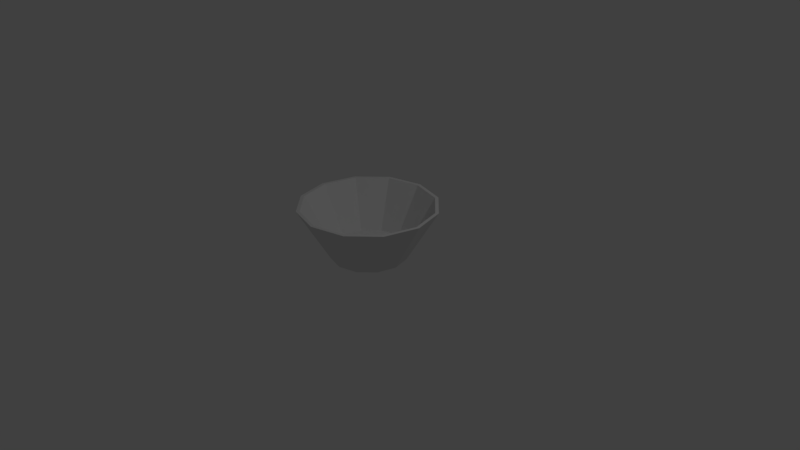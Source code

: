 # Source: round_bowl.blend  (saved by Blender 2.79.0; exported with 4.5.12 LTS)
import bpy
from mathutils import Matrix  # noqa: F401  (used for matrix-valued properties, if any)

bpy.ops.wm.read_factory_settings(use_empty=True)
scene = bpy.context.scene
scene.name = 'Scene'

# ---- collections
col_collection_1 = bpy.data.collections.new('Collection 1'); scene.collection.children.link(col_collection_1)

# ---- world
world_world = bpy.data.worlds.new('World'); scene.world = world_world
world_world.color = (0.05088, 0.05088, 0.05088)
world_world.use_sun_shadow = False
world_world.sun_shadow_jitter_overblur = 0.0
world_world.cycles.sampling_method = 'MANUAL'

# ---- cameras
cam_camera = bpy.data.cameras.new('Camera')
cam_camera.clip_end = 100.0
cam_camera.lens = 35.0
cam_camera.sensor_width = 32.0
cam_camera.sensor_height = 18.0
cam_camera.ortho_scale = 7.314
cam_camera.dof.focus_distance = 0.0
cam_camera.dof.aperture_fstop = 128.0

# ---- lights
light_lamp = bpy.data.lights.new('Lamp', 'POINT')
light_lamp.transmission_factor = 0.0
light_lamp.cutoff_distance = 30.0
light_lamp.energy = 100.0
light_lamp.shadow_buffer_clip_start = 1.001
light_lamp.shadow_soft_size = 0.1
light_lamp.shadow_maximum_resolution = 0.006
light_lamp.use_absolute_resolution = True

# ---- meshes
me_circle = bpy.data.meshes.new('Circle')
me_circle.from_pydata([(0.0, 1.0, 0.0), (-0.5, 0.866, 0.0), (-0.866, 0.5, 0.0), (-1.0, -4.371e-08, 0.0), (-0.866, -0.5, 0.0), (-0.5, -0.866, 0.0), (-1.51e-07, -1.0, 0.0), (0.5, -0.866, 0.0), (0.866, -0.5, 0.0), (1.0, -4.649e-07, 0.0), (0.866, 0.5, 0.0), (0.5, 0.866, 0.0), (-2.196e-08, 1.818, 1.4), (-0.9092, 1.575, 1.4), (-1.575, 0.9092, 1.4), (-1.818, 3.742e-08, 1.4), (-1.575, -0.9092, 1.4), (-0.9092, -1.575, 1.4), (-2.965e-07, -1.818, 1.4), (0.9092, -1.575, 1.4), (1.575, -0.9092, 1.4), (1.818, -7.285e-07, 1.4), (1.575, 0.9092, 1.4), (0.9092, 1.575, 1.4), (-1.986e-08, 1.728, 1.4), (-0.8638, 1.496, 1.4), (-1.496, 0.8638, 1.4), (-1.728, 2.859e-08, 1.4), (-1.496, -0.8638, 1.4), (-0.8638, -1.496, 1.4), (-2.807e-07, -1.728, 1.4), (0.8638, -1.496, 1.4), (1.496, -0.8638, 1.4), (1.728, -6.991e-07, 1.4), (1.496, 0.8638, 1.4), (0.8638, 1.496, 1.4), (-7.374e-09, 1.036, 0.1671), (-0.5181, 0.8974, 0.1671), (-0.8974, 0.5181, 0.1671), (-1.036, -5.498e-08, 0.1671), (-0.8974, -0.5181, 0.1671), (-0.5181, -0.8974, 0.1671), (-1.638e-07, -1.036, 0.1671), (0.5181, -0.8974, 0.1671), (0.8974, -0.5181, 0.1671), (1.036, -4.914e-07, 0.1671), (0.8974, 0.5181, 0.1671), (0.5181, 0.8974, 0.1671)], [], [(2, 3, 15, 14), (9, 10, 22, 21), (6, 7, 19, 18), (3, 4, 16, 15), (10, 11, 23, 22), (7, 8, 20, 19), (4, 5, 17, 16), (11, 0, 12, 23), (1, 2, 14, 13), (8, 9, 21, 20), (5, 6, 18, 17), (22, 34, 33, 21), (19, 31, 30, 18), (16, 28, 27, 15), (23, 35, 34, 22), (13, 25, 24, 12), (20, 32, 31, 19), (17, 29, 28, 16), (12, 24, 35, 23), (14, 26, 25, 13), (21, 33, 32, 20), (18, 30, 29, 17), (15, 27, 26, 14), (27, 28, 40, 39), (34, 35, 47, 46), (31, 32, 44, 43), (28, 29, 41, 40), (35, 24, 36, 47), (25, 26, 38, 37), (32, 33, 45, 44), (29, 30, 42, 41), (0, 1, 13, 12), (26, 27, 39, 38), (33, 34, 46, 45), (30, 31, 43, 42), (37, 38, 39, 40, 41, 42, 43, 44, 45, 46, 47, 36), (1, 0, 11, 10, 9, 8, 7, 6, 5, 4, 3, 2), (24, 25, 37, 36)])
_uv = me_circle.uv_layers.new(name='UVMap')
_uv.uv.foreach_set('vector', [0.1494, 0.2987, 0.2132, 0.225, 0.183, 0.0, 0.06699, 0.134, 0.2868, 0.775, 0.2132, 0.775, 0.183, 1.0, 0.317, 1.0, 0.3875, 0.4263, 0.3875, 0.5737, 0.5, 0.634, 0.5, 0.366, 0.2132, 0.225, 0.2868, 0.225, 0.317, 6.787e-08, 0.183, 0.0, 0.2132, 0.775, 0.1494, 0.7013, 0.06699, 0.866, 0.183, 1.0, 0.3875, 0.5737, 0.3506, 0.7013, 0.433, 0.866, 0.5, 0.634, 0.2868, 0.225, 0.3506, 0.2987, 0.433, 0.134, 0.317, 6.787e-08, 0.1494, 0.7013, 0.1125, 0.5737, 0.0, 0.634, 0.06699, 0.866, 0.1125, 0.4263, 0.1494, 0.2987, 0.06699, 0.134, 0.0, 0.366, 0.3506, 0.7013, 0.2868, 0.775, 0.317, 1.0, 0.433, 0.866, 0.3506, 0.2987, 0.3875, 0.4263, 0.5, 0.366, 0.433, 0.134, 0.933, 0.866, 0.9239, 0.8477, 0.8136, 0.975, 0.817, 1.0, 0.567, 0.866, 0.5761, 0.8477, 0.5125, 0.6273, 0.5, 0.634, 0.567, 0.134, 0.5761, 0.1523, 0.6864, 0.025, 0.683, 1.018e-07, 1.0, 0.634, 0.9875, 0.6273, 0.9239, 0.8477, 0.933, 0.866, 0.933, 0.134, 0.9239, 0.1523, 0.9875, 0.3727, 1.0, 0.366, 0.683, 1.0, 0.6864, 0.975, 0.5761, 0.8477, 0.567, 0.866, 0.5, 0.366, 0.5125, 0.3727, 0.5761, 0.1523, 0.567, 0.134, 1.0, 0.366, 0.9875, 0.3727, 0.9875, 0.6273, 1.0, 0.634, 0.817, 0.0, 0.8136, 0.025, 0.9239, 0.1523, 0.933, 0.134, 0.817, 1.0, 0.8136, 0.975, 0.6864, 0.975, 0.683, 1.0, 0.5, 0.634, 0.5125, 0.6273, 0.5125, 0.3727, 0.5, 0.366, 0.683, 1.018e-07, 0.6864, 0.025, 0.8136, 0.025, 0.817, 0.0, 0.6864, 0.025, 0.5761, 0.1523, 0.6457, 0.2914, 0.7118, 0.2151, 0.9239, 0.8477, 0.9875, 0.6273, 0.8925, 0.5763, 0.8543, 0.7086, 0.5761, 0.8477, 0.6864, 0.975, 0.7118, 0.7849, 0.6457, 0.7086, 0.5761, 0.1523, 0.5125, 0.3727, 0.6075, 0.4237, 0.6457, 0.2914, 0.9875, 0.6273, 0.9875, 0.3727, 0.8925, 0.4237, 0.8925, 0.5763, 0.9239, 0.1523, 0.8136, 0.025, 0.7882, 0.2151, 0.8543, 0.2914, 0.6864, 0.975, 0.8136, 0.975, 0.7882, 0.7849, 0.7118, 0.7849, 0.5125, 0.3727, 0.5125, 0.6273, 0.6075, 0.5763, 0.6075, 0.4237, 0.1125, 0.5737, 0.1125, 0.4263, 0.0, 0.366, 0.0, 0.634, 0.8136, 0.025, 0.6864, 0.025, 0.7118, 0.2151, 0.7882, 0.2151, 0.8136, 0.975, 0.9239, 0.8477, 0.8543, 0.7086, 0.7882, 0.7849, 0.5125, 0.6273, 0.5761, 0.8477, 0.6457, 0.7086, 0.6075, 0.5763, 0.8543, 0.2914, 0.7882, 0.2151, 0.7118, 0.2151, 0.6457, 0.2914, 0.6075, 0.4237, 0.6075, 0.5763, 0.6457, 0.7086, 0.7118, 0.7849, 0.7882, 0.7849, 0.8543, 0.7086, 0.8925, 0.5763, 0.8925, 0.4237, 0.1125, 0.4263, 0.1125, 0.5737, 0.1494, 0.7013, 0.2132, 0.775, 0.2868, 0.775, 0.3506, 0.7013, 0.3875, 0.5737, 0.3875, 0.4263, 0.3506, 0.2987, 0.2868, 0.225, 0.2132, 0.225, 0.1494, 0.2987, 0.9875, 0.3727, 0.9239, 0.1523, 0.8543, 0.2914, 0.8925, 0.4237])
_uv.active_render = True
_uv = me_circle.uv_layers.new(name='UVMap.001')
_uv.uv.foreach_set('vector', [0.749, 0.251, 0.626, 0.251, 0.626, 0.499, 0.749, 0.499, 0.249, 0.624, 0.249, 0.501, 0.001001, 0.501, 0.001001, 0.624, 0.374, 0.001001, 0.251, 0.001001, 0.251, 0.249, 0.374, 0.249, 0.499, 0.374, 0.499, 0.251, 0.251, 0.251, 0.251, 0.374, 0.499, 0.001001, 0.376, 0.001001, 0.376, 0.249, 0.499, 0.249, 0.499, 0.499, 0.499, 0.376, 0.251, 0.376, 0.251, 0.499, 0.749, 0.001001, 0.626, 0.001001, 0.626, 0.249, 0.749, 0.249, 0.499, 0.624, 0.499, 0.501, 0.251, 0.501, 0.251, 0.624, 0.624, 0.001001, 0.501, 0.001001, 0.501, 0.249, 0.624, 0.249, 0.249, 0.749, 0.249, 0.626, 0.001001, 0.626, 0.001001, 0.749, 0.624, 0.251, 0.501, 0.251, 0.501, 0.499, 0.624, 0.499, 0.999, 0.9365, 0.999, 0.876, 0.876, 0.876, 0.876, 0.9365, 0.999, 0.251, 0.9385, 0.251, 0.9385, 0.374, 0.999, 0.374, 0.874, 0.999, 0.874, 0.9385, 0.751, 0.9385, 0.751, 0.999, 0.9365, 0.626, 0.876, 0.626, 0.876, 0.749, 0.9365, 0.749, 0.9365, 0.874, 0.9365, 0.8135, 0.8135, 0.8135, 0.8135, 0.874, 0.9365, 0.501, 0.876, 0.501, 0.876, 0.624, 0.9365, 0.624, 0.874, 0.9365, 0.874, 0.876, 0.751, 0.876, 0.751, 0.9365, 0.9365, 0.376, 0.876, 0.376, 0.876, 0.499, 0.9365, 0.499, 0.999, 0.999, 0.999, 0.9385, 0.876, 0.9385, 0.876, 0.999, 0.9365, 0.251, 0.876, 0.251, 0.876, 0.374, 0.9365, 0.374, 0.9365, 0.8115, 0.9365, 0.751, 0.8135, 0.751, 0.8135, 0.8115, 0.8115, 0.751, 0.751, 0.751, 0.751, 0.874, 0.8115, 0.874, 0.499, 0.999, 0.499, 0.876, 0.251, 0.876, 0.251, 0.999, 0.999, 0.001001, 0.876, 0.001001, 0.876, 0.249, 0.999, 0.249, 0.749, 0.999, 0.749, 0.876, 0.501, 0.876, 0.501, 0.999, 0.874, 0.501, 0.751, 0.501, 0.751, 0.749, 0.874, 0.749, 0.249, 0.999, 0.249, 0.876, 0.001001, 0.876, 0.001001, 0.999, 0.874, 0.251, 0.751, 0.251, 0.751, 0.499, 0.874, 0.499, 0.499, 0.874, 0.499, 0.751, 0.251, 0.751, 0.251, 0.874, 0.874, 0.001001, 0.751, 0.001001, 0.751, 0.249, 0.874, 0.249, 0.249, 0.874, 0.249, 0.751, 0.001001, 0.751, 0.001001, 0.874, 0.749, 0.501, 0.626, 0.501, 0.626, 0.749, 0.749, 0.749, 0.499, 0.749, 0.499, 0.626, 0.251, 0.626, 0.251, 0.749, 0.624, 0.501, 0.501, 0.501, 0.501, 0.749, 0.624, 0.749, 0.2158, 0.03423, 0.249, 0.09177, 0.249, 0.1582, 0.2158, 0.2158, 0.1582, 0.249, 0.09177, 0.249, 0.03423, 0.2158, 0.001001, 0.1582, 0.001001, 0.09177, 0.03423, 0.03423, 0.09177, 0.001001, 0.1582, 0.001001, 0.2158, 0.2842, 0.249, 0.3418, 0.249, 0.4082, 0.2158, 0.4658, 0.1582, 0.499, 0.09177, 0.499, 0.03423, 0.4658, 0.001001, 0.4082, 0.001001, 0.3418, 0.03423, 0.2842, 0.09177, 0.251, 0.1582, 0.251, 0.749, 0.874, 0.749, 0.751, 0.501, 0.751, 0.501, 0.874])
me_circle.use_remesh_preserve_volume = False
me_circle.use_remesh_preserve_attributes = False
me_circle.use_mirror_vertex_groups = False
me_circle.update()

# ---- objects
ob_circle = bpy.data.objects.new('Circle', me_circle)
ob_lamp = bpy.data.objects.new('Lamp', light_lamp)
ob_camera = bpy.data.objects.new('Camera', cam_camera)

# ---- transforms, parenting, visibility, modifiers, constraints
ob_circle.location = (0.0, 0.0, 0.0)
ob_circle.scale = (0.5, 0.5, 0.5)
ob_circle.lineart.crease_threshold = 0.0
ob_lamp.location = (4.076, 1.005, 5.904)
ob_lamp.rotation_euler = (0.6503, 0.05522, 1.866)
ob_lamp.lock_rotations_4d = False
ob_lamp.empty_display_type = 'ARROWS'
ob_lamp.color = (0.0, 0.0, 0.0, 0.0)
ob_lamp.lineart.crease_threshold = 0.0
ob_camera.location = (7.481, -6.508, 5.344)
ob_camera.rotation_euler = (1.109, 0.0, 0.8149)
ob_camera.lock_rotations_4d = False
ob_camera.empty_display_type = 'ARROWS'
ob_camera.color = (0.0, 0.0, 0.0, 0.0)
ob_camera.display_type = 'WIRE'
ob_camera.lineart.crease_threshold = 0.0

# ---- collection membership
col_collection_1.objects.link(ob_circle)
col_collection_1.objects.link(ob_lamp)
col_collection_1.objects.link(ob_camera)

# ---- scene / render settings (as saved in the file)
scene.camera = ob_camera
scene.frame_start = 1; scene.frame_end = 250; scene.frame_set(1)
scene.render.engine = 'BLENDER_EEVEE_NEXT'
scene.render.resolution_percentage = 50
scene.render.dither_intensity = 0.0
scene.cycles.use_denoising = False
scene.cycles.samples = 128
scene.cycles.sampling_pattern = 'TABULATED_SOBOL'
scene.cycles.light_sampling_threshold = 0.0
scene.cycles.use_adaptive_sampling = False
scene.cycles.use_light_tree = False
scene.cycles.blur_glossy = 0.0
scene.cycles.sample_clamp_indirect = 0.0
scene.view_settings.view_transform = 'Standard'
bpy.context.view_layer.update()
